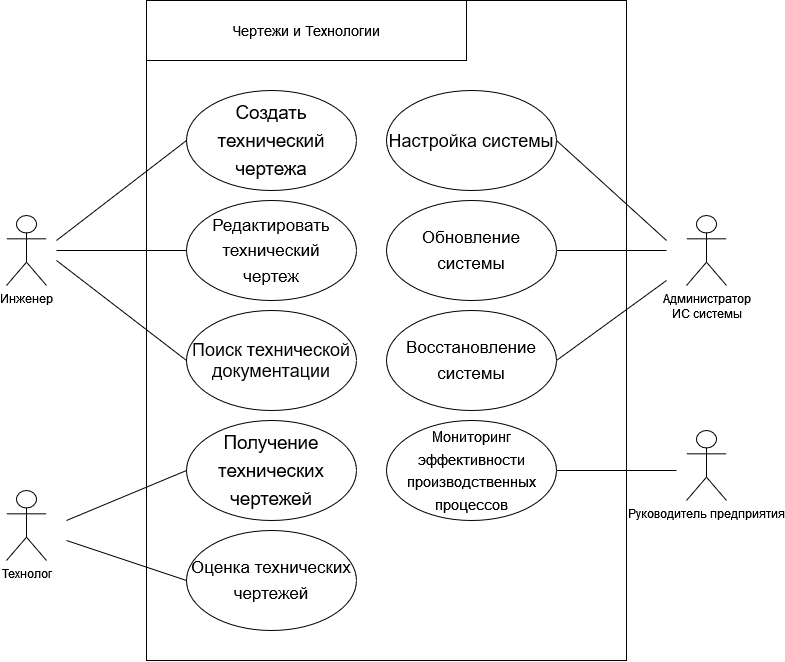

The diagram above was exported from draw.io. Its source (the exported page's mxGraphModel, read from the mxfile embedded in the PNG):
<mxGraphModel dx="733" dy="429" grid="1" gridSize="10" guides="1" tooltips="1" connect="1" arrows="1" fold="1" page="1" pageScale="1.5" pageWidth="1169" pageHeight="826" background="none" math="0" shadow="0">
  <root>
    <mxCell id="0" style=";html=1;" />
    <mxCell id="1" style=";html=1;" parent="0" />
    <mxCell id="1672d66443f91eb5-13" style="edgeStyle=orthogonalEdgeStyle;rounded=0;html=1;jettySize=auto;orthogonalLoop=1;endArrow=circlePlus;endFill=0;" parent="1" edge="1">
      <mxGeometry relative="1" as="geometry">
        <Array as="points">
          <mxPoint x="477" y="485" />
          <mxPoint x="517" y="485" />
        </Array>
        <mxPoint x="477.0000000000002" y="535" as="sourcePoint" />
      </mxGeometry>
    </mxCell>
    <mxCell id="hsE9dfF4Od-NRktNLgFB-34" value="&lt;span style=&quot;font-size:14.0pt;line-height:150%;&lt;br/&gt;font-family:&amp;quot;Times New Roman&amp;quot;,serif;mso-fareast-font-family:Calibri;mso-fareast-theme-font:&lt;br/&gt;minor-latin;mso-ansi-language:EN-US;mso-fareast-language:EN-US;mso-bidi-language:&lt;br/&gt;AR-SA&quot;&gt;Создать технический чертежа&lt;/span&gt;" style="ellipse;whiteSpace=wrap;html=1;" parent="1" vertex="1">
      <mxGeometry x="200" y="90" width="170" height="100" as="geometry" />
    </mxCell>
    <mxCell id="hsE9dfF4Od-NRktNLgFB-38" value="" style="endArrow=none;html=1;rounded=0;strokeWidth=1;entryX=0;entryY=0.5;entryDx=0;entryDy=0;" parent="1" target="hsE9dfF4Od-NRktNLgFB-34" edge="1">
      <mxGeometry width="50" height="50" relative="1" as="geometry">
        <mxPoint x="70" y="240" as="sourcePoint" />
        <mxPoint x="-100" y="421" as="targetPoint" />
      </mxGeometry>
    </mxCell>
    <mxCell id="hsE9dfF4Od-NRktNLgFB-41" value="&lt;font style=&quot;font-size: 14px;&quot;&gt;Чертежи и Технологии&lt;/font&gt;" style="rounded=0;whiteSpace=wrap;html=1;fillColor=none;" parent="1" vertex="1">
      <mxGeometry x="160" width="320" height="60" as="geometry" />
    </mxCell>
    <mxCell id="hsE9dfF4Od-NRktNLgFB-47" value="" style="endArrow=none;html=1;rounded=0;strokeWidth=1;entryX=0;entryY=0.5;entryDx=0;entryDy=0;" parent="1" target="hsE9dfF4Od-NRktNLgFB-56" edge="1">
      <mxGeometry width="50" height="50" relative="1" as="geometry">
        <mxPoint x="70" y="250" as="sourcePoint" />
        <mxPoint x="120" y="351" as="targetPoint" />
      </mxGeometry>
    </mxCell>
    <mxCell id="hsE9dfF4Od-NRktNLgFB-53" value="Инженер" style="shape=umlActor;verticalLabelPosition=bottom;verticalAlign=top;html=1;outlineConnect=0;" parent="1" vertex="1">
      <mxGeometry x="20" y="215" width="40" height="70" as="geometry" />
    </mxCell>
    <mxCell id="hsE9dfF4Od-NRktNLgFB-56" value="&lt;div style=&quot;font-size: 17px;&quot;&gt;&lt;font style=&quot;font-size: 17px;&quot;&gt;&lt;span style=&quot;line-height: 150%;&quot;&gt;Редактировать технический &lt;br&gt;&lt;/span&gt;&lt;/font&gt;&lt;/div&gt;&lt;div style=&quot;font-size: 17px;&quot;&gt;&lt;font style=&quot;font-size: 17px;&quot;&gt;&lt;span style=&quot;line-height: 150%;&quot;&gt;чертеж&lt;/span&gt;&lt;/font&gt;&lt;/div&gt;" style="ellipse;whiteSpace=wrap;html=1;" parent="1" vertex="1">
      <mxGeometry x="200" y="200" width="170" height="100" as="geometry" />
    </mxCell>
    <mxCell id="hsE9dfF4Od-NRktNLgFB-64" value="&lt;font style=&quot;font-size: 18px;&quot;&gt;Поиск технической документации&lt;/font&gt;" style="ellipse;whiteSpace=wrap;html=1;" parent="1" vertex="1">
      <mxGeometry x="200" y="310" width="170" height="100" as="geometry" />
    </mxCell>
    <mxCell id="hsE9dfF4Od-NRktNLgFB-72" value="" style="endArrow=none;html=1;rounded=0;strokeWidth=1;entryX=0;entryY=0.5;entryDx=0;entryDy=0;" parent="1" target="hsE9dfF4Od-NRktNLgFB-64" edge="1">
      <mxGeometry width="50" height="50" relative="1" as="geometry">
        <mxPoint x="70" y="260" as="sourcePoint" />
        <mxPoint x="110" y="575" as="targetPoint" />
      </mxGeometry>
    </mxCell>
    <mxCell id="aJms82pucHbP5OjZi7ao-17" value="" style="rounded=0;whiteSpace=wrap;html=1;fillColor=none;" parent="1" vertex="1">
      <mxGeometry x="160" width="480" height="660" as="geometry" />
    </mxCell>
    <mxCell id="jlIkuXn_E_BrfkCdR3N0-1" value="&lt;span style=&quot;font-size:14.0pt;line-height:150%;&lt;br/&gt;font-family:&amp;quot;Times New Roman&amp;quot;,serif;mso-fareast-font-family:Calibri;mso-fareast-theme-font:&lt;br/&gt;minor-latin;mso-ansi-language:EN-US;mso-fareast-language:EN-US;mso-bidi-language:&lt;br/&gt;AR-SA&quot;&gt;Получение технических чертежей&lt;br&gt;&lt;/span&gt;" style="ellipse;whiteSpace=wrap;html=1;" parent="1" vertex="1">
      <mxGeometry x="200" y="420" width="170" height="100" as="geometry" />
    </mxCell>
    <mxCell id="jlIkuXn_E_BrfkCdR3N0-2" value="" style="endArrow=none;html=1;rounded=0;strokeWidth=1;entryX=0;entryY=0.5;entryDx=0;entryDy=0;" parent="1" target="jlIkuXn_E_BrfkCdR3N0-1" edge="1">
      <mxGeometry width="50" height="50" relative="1" as="geometry">
        <mxPoint x="80" y="520" as="sourcePoint" />
        <mxPoint x="-100" y="751" as="targetPoint" />
      </mxGeometry>
    </mxCell>
    <mxCell id="jlIkuXn_E_BrfkCdR3N0-3" value="" style="endArrow=none;html=1;rounded=0;strokeWidth=1;entryX=0;entryY=0.5;entryDx=0;entryDy=0;" parent="1" target="jlIkuXn_E_BrfkCdR3N0-5" edge="1">
      <mxGeometry width="50" height="50" relative="1" as="geometry">
        <mxPoint x="80" y="540" as="sourcePoint" />
        <mxPoint x="120" y="681" as="targetPoint" />
      </mxGeometry>
    </mxCell>
    <mxCell id="jlIkuXn_E_BrfkCdR3N0-4" value="&lt;div&gt;Технолог&lt;/div&gt;" style="shape=umlActor;verticalLabelPosition=bottom;verticalAlign=top;html=1;outlineConnect=0;" parent="1" vertex="1">
      <mxGeometry x="20" y="490" width="40" height="70" as="geometry" />
    </mxCell>
    <mxCell id="jlIkuXn_E_BrfkCdR3N0-5" value="&lt;div style=&quot;font-size: 17px;&quot;&gt;&lt;font style=&quot;font-size: 17px;&quot;&gt;&lt;span style=&quot;line-height: 150%;&quot;&gt;Оценка технических чертежей&lt;br&gt;&lt;/span&gt;&lt;/font&gt;&lt;/div&gt;" style="ellipse;whiteSpace=wrap;html=1;" parent="1" vertex="1">
      <mxGeometry x="200" y="530" width="170" height="100" as="geometry" />
    </mxCell>
    <mxCell id="jlIkuXn_E_BrfkCdR3N0-13" value="&lt;font size=&quot;1&quot;&gt;&lt;span style=&quot;line-height: 150%; font-size: 15px;&quot;&gt;Мониторинг эффективности производственных процессов&lt;/span&gt;&lt;/font&gt;" style="ellipse;whiteSpace=wrap;html=1;" parent="1" vertex="1">
      <mxGeometry x="400" y="420" width="170" height="100" as="geometry" />
    </mxCell>
    <mxCell id="jlIkuXn_E_BrfkCdR3N0-14" value="" style="endArrow=none;html=1;rounded=0;strokeWidth=1;entryX=1;entryY=0.5;entryDx=0;entryDy=0;" parent="1" target="jlIkuXn_E_BrfkCdR3N0-13" edge="1">
      <mxGeometry width="50" height="50" relative="1" as="geometry">
        <mxPoint x="690" y="470" as="sourcePoint" />
        <mxPoint x="-100" y="881" as="targetPoint" />
      </mxGeometry>
    </mxCell>
    <mxCell id="jlIkuXn_E_BrfkCdR3N0-16" value="Руководитель предприятия" style="shape=umlActor;verticalLabelPosition=bottom;verticalAlign=top;html=1;outlineConnect=0;" parent="1" vertex="1">
      <mxGeometry x="700" y="430" width="40" height="70" as="geometry" />
    </mxCell>
    <mxCell id="jlIkuXn_E_BrfkCdR3N0-31" value="" style="endArrow=none;html=1;rounded=0;strokeWidth=1;entryX=1;entryY=0.5;entryDx=0;entryDy=0;" parent="1" target="jlIkuXn_E_BrfkCdR3N0-33" edge="1">
      <mxGeometry width="50" height="50" relative="1" as="geometry">
        <mxPoint x="680" y="250" as="sourcePoint" />
        <mxPoint x="710" y="321" as="targetPoint" />
      </mxGeometry>
    </mxCell>
    <mxCell id="jlIkuXn_E_BrfkCdR3N0-32" value="Администратор&lt;br&gt;ИС системы" style="shape=umlActor;verticalLabelPosition=bottom;verticalAlign=top;html=1;outlineConnect=0;" parent="1" vertex="1">
      <mxGeometry x="700" y="215" width="40" height="70" as="geometry" />
    </mxCell>
    <mxCell id="jlIkuXn_E_BrfkCdR3N0-33" value="&lt;div style=&quot;font-size: 17px;&quot;&gt;&lt;font style=&quot;font-size: 17px;&quot;&gt;&lt;span style=&quot;line-height: 150%;&quot;&gt;Обновление системы&lt;/span&gt;&lt;/font&gt;&lt;/div&gt;" style="ellipse;whiteSpace=wrap;html=1;" parent="1" vertex="1">
      <mxGeometry x="400" y="200" width="170" height="100" as="geometry" />
    </mxCell>
    <mxCell id="jlIkuXn_E_BrfkCdR3N0-34" value="&lt;font style=&quot;font-size: 18px;&quot;&gt;Настройка системы&lt;br&gt;&lt;/font&gt;" style="ellipse;whiteSpace=wrap;html=1;" parent="1" vertex="1">
      <mxGeometry x="400" y="90" width="170" height="100" as="geometry" />
    </mxCell>
    <mxCell id="jlIkuXn_E_BrfkCdR3N0-35" value="" style="endArrow=none;html=1;rounded=0;strokeWidth=1;entryX=1;entryY=0.5;entryDx=0;entryDy=0;" parent="1" target="jlIkuXn_E_BrfkCdR3N0-34" edge="1">
      <mxGeometry width="50" height="50" relative="1" as="geometry">
        <mxPoint x="680" y="240" as="sourcePoint" />
        <mxPoint x="700" y="545" as="targetPoint" />
      </mxGeometry>
    </mxCell>
    <mxCell id="jlIkuXn_E_BrfkCdR3N0-38" value="&lt;div style=&quot;font-size: 17px;&quot;&gt;&lt;font style=&quot;font-size: 17px;&quot;&gt;&lt;span style=&quot;line-height: 150%;&quot;&gt;Восстановление системы&lt;br&gt;&lt;/span&gt;&lt;/font&gt;&lt;/div&gt;" style="ellipse;whiteSpace=wrap;html=1;" parent="1" vertex="1">
      <mxGeometry x="400" y="310" width="170" height="100" as="geometry" />
    </mxCell>
    <mxCell id="jlIkuXn_E_BrfkCdR3N0-39" value="" style="endArrow=none;html=1;rounded=0;strokeWidth=1;entryX=1;entryY=0.5;entryDx=0;entryDy=0;" parent="1" target="jlIkuXn_E_BrfkCdR3N0-38" edge="1">
      <mxGeometry width="50" height="50" relative="1" as="geometry">
        <mxPoint x="680" y="280" as="sourcePoint" />
        <mxPoint x="580" y="370" as="targetPoint" />
      </mxGeometry>
    </mxCell>
  </root>
</mxGraphModel>